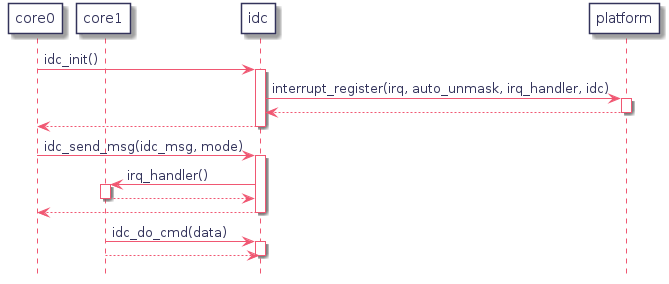

The diagram above was rendered by PlantUML. Its source (embedded in the PNG):
@startuml
hidefootbox
skinparam componentStyle uml2

skinparam defaultFontColor	#33335b

skinparam rectangle {
	color		#d6d6de
	backgroundColor	#ffffff
}

skinparam component {
	backgroundColor	#ffffff
	borderColor	#33335b
	arrowColor	#f05772
}

skinparam interface {
	backgroundColor	#ffffff
	borderColor	#f05772
}

skinparam class {
	backgroundColor	#ffffff
	borderColor	#33335b
	arrowColor	#f05772
}
skinparam stereotypeCBackgroundColor	#6fccdd

skinparam sequence {
	arrowColor		#4a4a86
	lifeLineBorderColor	#f05772
	groupBorderColor	#a1a1ca
	boxBorderColor		#a1a1ca
	dividerBorderColor	#d6d6de
	dividerBorderThickness	1
}
skinparam participant {
	borderColor		#33335b
	backgroundColor		#ffffff
}
skinparam actor {
	borderColor		#33335b
	backgroundColor		#ffffff
}

skinparam state {
	borderColor		#33335b
	backgroundColor		#ffffff
}

skinparam node {
	backgroundColor		#ffffff
}

skinparam note {
	backgroundColor 	#f6ed80
	borderColor		#d6d6de
}

skinparam activity {
	borderColor		#33335b
	backgroundColor		#ffffff
}

skinparam activityDiamond {
	borderColor		#33335b
	backgroundColor		#ffffff
}

skinparam arrowColor	#f05772
skinparam maxMessageSize 400
skinparam BoxPadding 4
participant core0
participant core1
participant idc
participant platform

core0 -> idc : idc_init()
   activate idc

   idc -> platform : interrupt_register(irq, auto_unmask, irq_handler, idc)
      activate platform
   idc <-- platform
   deactivate platform

core0 <-- idc
deactivate idc

core0 -> idc : idc_send_msg(idc_msg, mode)
   activate idc

   idc -> core1 : irq_handler()
      activate core1
   idc <-- core1
   deactivate core1
core0 <-- idc
deactivate idc

core1 -> idc : idc_do_cmd(data)
   activate idc
idc <-- core1
deactivate idc

@enduml